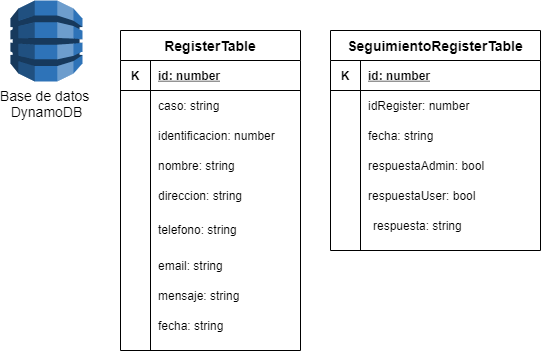

The diagram above was exported from draw.io. Its source (the exported page's mxGraphModel, read from the mxfile embedded in the PNG):
<mxGraphModel dx="868" dy="450" grid="1" gridSize="10" guides="1" tooltips="1" connect="1" arrows="1" fold="1" page="1" pageScale="1" pageWidth="827" pageHeight="1169" math="0" shadow="0">
  <root>
    <mxCell id="0" />
    <mxCell id="1" parent="0" />
    <mxCell id="OXmdVZoVGKXRvQe1Ybtv-40" value="Base de datos&amp;nbsp;&lt;br&gt;DynamoDB" style="outlineConnect=0;dashed=0;verticalLabelPosition=bottom;verticalAlign=top;align=center;html=1;shape=mxgraph.aws3.dynamo_db;fillColor=#2E73B8;fontSize=14;" vertex="1" parent="1">
      <mxGeometry x="20" y="10" width="72" height="81" as="geometry" />
    </mxCell>
    <mxCell id="OXmdVZoVGKXRvQe1Ybtv-27" value="RegisterTable" style="shape=table;startSize=30;container=1;collapsible=1;childLayout=tableLayout;fixedRows=1;rowLines=0;fontStyle=1;align=center;resizeLast=1;fontSize=14;" vertex="1" parent="1">
      <mxGeometry x="130" y="40" width="180" height="320" as="geometry" />
    </mxCell>
    <mxCell id="OXmdVZoVGKXRvQe1Ybtv-28" value="" style="shape=partialRectangle;collapsible=0;dropTarget=0;pointerEvents=0;fillColor=none;top=0;left=0;bottom=1;right=0;points=[[0,0.5],[1,0.5]];portConstraint=eastwest;" vertex="1" parent="OXmdVZoVGKXRvQe1Ybtv-27">
      <mxGeometry y="30" width="180" height="30" as="geometry" />
    </mxCell>
    <mxCell id="OXmdVZoVGKXRvQe1Ybtv-29" value="K" style="shape=partialRectangle;connectable=0;fillColor=none;top=0;left=0;bottom=0;right=0;fontStyle=1;overflow=hidden;" vertex="1" parent="OXmdVZoVGKXRvQe1Ybtv-28">
      <mxGeometry width="30" height="30" as="geometry" />
    </mxCell>
    <mxCell id="OXmdVZoVGKXRvQe1Ybtv-30" value="id: number" style="shape=partialRectangle;connectable=0;fillColor=none;top=0;left=0;bottom=0;right=0;align=left;spacingLeft=6;fontStyle=5;overflow=hidden;" vertex="1" parent="OXmdVZoVGKXRvQe1Ybtv-28">
      <mxGeometry x="30" width="150" height="30" as="geometry" />
    </mxCell>
    <mxCell id="OXmdVZoVGKXRvQe1Ybtv-31" value="" style="shape=partialRectangle;collapsible=0;dropTarget=0;pointerEvents=0;fillColor=none;top=0;left=0;bottom=0;right=0;points=[[0,0.5],[1,0.5]];portConstraint=eastwest;" vertex="1" parent="OXmdVZoVGKXRvQe1Ybtv-27">
      <mxGeometry y="60" width="180" height="30" as="geometry" />
    </mxCell>
    <mxCell id="OXmdVZoVGKXRvQe1Ybtv-32" value="" style="shape=partialRectangle;connectable=0;fillColor=none;top=0;left=0;bottom=0;right=0;editable=1;overflow=hidden;" vertex="1" parent="OXmdVZoVGKXRvQe1Ybtv-31">
      <mxGeometry width="30" height="30" as="geometry" />
    </mxCell>
    <mxCell id="OXmdVZoVGKXRvQe1Ybtv-33" value="caso: string" style="shape=partialRectangle;connectable=0;fillColor=none;top=0;left=0;bottom=0;right=0;align=left;spacingLeft=6;overflow=hidden;" vertex="1" parent="OXmdVZoVGKXRvQe1Ybtv-31">
      <mxGeometry x="30" width="150" height="30" as="geometry" />
    </mxCell>
    <mxCell id="OXmdVZoVGKXRvQe1Ybtv-34" value="" style="shape=partialRectangle;collapsible=0;dropTarget=0;pointerEvents=0;fillColor=none;top=0;left=0;bottom=0;right=0;points=[[0,0.5],[1,0.5]];portConstraint=eastwest;" vertex="1" parent="OXmdVZoVGKXRvQe1Ybtv-27">
      <mxGeometry y="90" width="180" height="30" as="geometry" />
    </mxCell>
    <mxCell id="OXmdVZoVGKXRvQe1Ybtv-35" value="" style="shape=partialRectangle;connectable=0;fillColor=none;top=0;left=0;bottom=0;right=0;editable=1;overflow=hidden;" vertex="1" parent="OXmdVZoVGKXRvQe1Ybtv-34">
      <mxGeometry width="30" height="30" as="geometry" />
    </mxCell>
    <mxCell id="OXmdVZoVGKXRvQe1Ybtv-36" value="identificacion: number" style="shape=partialRectangle;connectable=0;fillColor=none;top=0;left=0;bottom=0;right=0;align=left;spacingLeft=6;overflow=hidden;" vertex="1" parent="OXmdVZoVGKXRvQe1Ybtv-34">
      <mxGeometry x="30" width="150" height="30" as="geometry" />
    </mxCell>
    <mxCell id="OXmdVZoVGKXRvQe1Ybtv-37" value="" style="shape=partialRectangle;collapsible=0;dropTarget=0;pointerEvents=0;fillColor=none;top=0;left=0;bottom=0;right=0;points=[[0,0.5],[1,0.5]];portConstraint=eastwest;" vertex="1" parent="OXmdVZoVGKXRvQe1Ybtv-27">
      <mxGeometry y="120" width="180" height="30" as="geometry" />
    </mxCell>
    <mxCell id="OXmdVZoVGKXRvQe1Ybtv-38" value="" style="shape=partialRectangle;connectable=0;fillColor=none;top=0;left=0;bottom=0;right=0;editable=1;overflow=hidden;" vertex="1" parent="OXmdVZoVGKXRvQe1Ybtv-37">
      <mxGeometry width="30" height="30" as="geometry" />
    </mxCell>
    <mxCell id="OXmdVZoVGKXRvQe1Ybtv-39" value="nombre: string" style="shape=partialRectangle;connectable=0;fillColor=none;top=0;left=0;bottom=0;right=0;align=left;spacingLeft=6;overflow=hidden;" vertex="1" parent="OXmdVZoVGKXRvQe1Ybtv-37">
      <mxGeometry x="30" width="150" height="30" as="geometry" />
    </mxCell>
    <mxCell id="OXmdVZoVGKXRvQe1Ybtv-47" value="" style="shape=partialRectangle;collapsible=0;dropTarget=0;pointerEvents=0;fillColor=none;top=0;left=0;bottom=0;right=0;points=[[0,0.5],[1,0.5]];portConstraint=eastwest;" vertex="1" parent="1">
      <mxGeometry x="130" y="190" width="180" height="30" as="geometry" />
    </mxCell>
    <mxCell id="OXmdVZoVGKXRvQe1Ybtv-48" value="" style="shape=partialRectangle;connectable=0;fillColor=none;top=0;left=0;bottom=0;right=0;editable=1;overflow=hidden;" vertex="1" parent="OXmdVZoVGKXRvQe1Ybtv-47">
      <mxGeometry width="30" height="30" as="geometry" />
    </mxCell>
    <mxCell id="OXmdVZoVGKXRvQe1Ybtv-49" value="direccion: string" style="shape=partialRectangle;connectable=0;fillColor=none;top=0;left=0;bottom=0;right=0;align=left;spacingLeft=6;overflow=hidden;" vertex="1" parent="OXmdVZoVGKXRvQe1Ybtv-47">
      <mxGeometry x="30" width="150" height="30" as="geometry" />
    </mxCell>
    <mxCell id="OXmdVZoVGKXRvQe1Ybtv-50" value="" style="shape=partialRectangle;collapsible=0;dropTarget=0;pointerEvents=0;fillColor=none;top=0;left=0;bottom=0;right=0;points=[[0,0.5],[1,0.5]];portConstraint=eastwest;" vertex="1" parent="1">
      <mxGeometry x="130" y="224" width="180" height="30" as="geometry" />
    </mxCell>
    <mxCell id="OXmdVZoVGKXRvQe1Ybtv-51" value="" style="shape=partialRectangle;connectable=0;fillColor=none;top=0;left=0;bottom=0;right=0;editable=1;overflow=hidden;" vertex="1" parent="OXmdVZoVGKXRvQe1Ybtv-50">
      <mxGeometry width="30" height="30" as="geometry" />
    </mxCell>
    <mxCell id="OXmdVZoVGKXRvQe1Ybtv-52" value="telefono: string" style="shape=partialRectangle;connectable=0;fillColor=none;top=0;left=0;bottom=0;right=0;align=left;spacingLeft=6;overflow=hidden;" vertex="1" parent="OXmdVZoVGKXRvQe1Ybtv-50">
      <mxGeometry x="30" width="150" height="30" as="geometry" />
    </mxCell>
    <mxCell id="OXmdVZoVGKXRvQe1Ybtv-53" value="" style="shape=partialRectangle;collapsible=0;dropTarget=0;pointerEvents=0;fillColor=none;top=0;left=0;bottom=0;right=0;points=[[0,0.5],[1,0.5]];portConstraint=eastwest;" vertex="1" parent="1">
      <mxGeometry x="130" y="260" width="180" height="30" as="geometry" />
    </mxCell>
    <mxCell id="OXmdVZoVGKXRvQe1Ybtv-54" value="" style="shape=partialRectangle;connectable=0;fillColor=none;top=0;left=0;bottom=0;right=0;editable=1;overflow=hidden;" vertex="1" parent="OXmdVZoVGKXRvQe1Ybtv-53">
      <mxGeometry width="30" height="30" as="geometry" />
    </mxCell>
    <mxCell id="OXmdVZoVGKXRvQe1Ybtv-55" value="email: string" style="shape=partialRectangle;connectable=0;fillColor=none;top=0;left=0;bottom=0;right=0;align=left;spacingLeft=6;overflow=hidden;" vertex="1" parent="OXmdVZoVGKXRvQe1Ybtv-53">
      <mxGeometry x="30" width="150" height="30" as="geometry" />
    </mxCell>
    <mxCell id="OXmdVZoVGKXRvQe1Ybtv-56" value="" style="shape=partialRectangle;collapsible=0;dropTarget=0;pointerEvents=0;fillColor=none;top=0;left=0;bottom=0;right=0;points=[[0,0.5],[1,0.5]];portConstraint=eastwest;" vertex="1" parent="1">
      <mxGeometry x="130" y="290" width="180" height="30" as="geometry" />
    </mxCell>
    <mxCell id="OXmdVZoVGKXRvQe1Ybtv-57" value="" style="shape=partialRectangle;connectable=0;fillColor=none;top=0;left=0;bottom=0;right=0;editable=1;overflow=hidden;" vertex="1" parent="OXmdVZoVGKXRvQe1Ybtv-56">
      <mxGeometry width="30" height="30" as="geometry" />
    </mxCell>
    <mxCell id="OXmdVZoVGKXRvQe1Ybtv-58" value="mensaje: string" style="shape=partialRectangle;connectable=0;fillColor=none;top=0;left=0;bottom=0;right=0;align=left;spacingLeft=6;overflow=hidden;" vertex="1" parent="OXmdVZoVGKXRvQe1Ybtv-56">
      <mxGeometry x="30" width="150" height="30" as="geometry" />
    </mxCell>
    <mxCell id="OXmdVZoVGKXRvQe1Ybtv-59" value="SeguimientoRegisterTable" style="shape=table;startSize=30;container=1;collapsible=1;childLayout=tableLayout;fixedRows=1;rowLines=0;fontStyle=1;align=center;resizeLast=1;fontSize=14;" vertex="1" parent="1">
      <mxGeometry x="340" y="40" width="210" height="220" as="geometry" />
    </mxCell>
    <mxCell id="OXmdVZoVGKXRvQe1Ybtv-60" value="" style="shape=partialRectangle;collapsible=0;dropTarget=0;pointerEvents=0;fillColor=none;top=0;left=0;bottom=1;right=0;points=[[0,0.5],[1,0.5]];portConstraint=eastwest;" vertex="1" parent="OXmdVZoVGKXRvQe1Ybtv-59">
      <mxGeometry y="30" width="210" height="30" as="geometry" />
    </mxCell>
    <mxCell id="OXmdVZoVGKXRvQe1Ybtv-61" value="K" style="shape=partialRectangle;connectable=0;fillColor=none;top=0;left=0;bottom=0;right=0;fontStyle=1;overflow=hidden;" vertex="1" parent="OXmdVZoVGKXRvQe1Ybtv-60">
      <mxGeometry width="30" height="30" as="geometry" />
    </mxCell>
    <mxCell id="OXmdVZoVGKXRvQe1Ybtv-62" value="id: number" style="shape=partialRectangle;connectable=0;fillColor=none;top=0;left=0;bottom=0;right=0;align=left;spacingLeft=6;fontStyle=5;overflow=hidden;" vertex="1" parent="OXmdVZoVGKXRvQe1Ybtv-60">
      <mxGeometry x="30" width="180" height="30" as="geometry" />
    </mxCell>
    <mxCell id="OXmdVZoVGKXRvQe1Ybtv-63" value="" style="shape=partialRectangle;collapsible=0;dropTarget=0;pointerEvents=0;fillColor=none;top=0;left=0;bottom=0;right=0;points=[[0,0.5],[1,0.5]];portConstraint=eastwest;" vertex="1" parent="OXmdVZoVGKXRvQe1Ybtv-59">
      <mxGeometry y="60" width="210" height="30" as="geometry" />
    </mxCell>
    <mxCell id="OXmdVZoVGKXRvQe1Ybtv-64" value="" style="shape=partialRectangle;connectable=0;fillColor=none;top=0;left=0;bottom=0;right=0;editable=1;overflow=hidden;" vertex="1" parent="OXmdVZoVGKXRvQe1Ybtv-63">
      <mxGeometry width="30" height="30" as="geometry" />
    </mxCell>
    <mxCell id="OXmdVZoVGKXRvQe1Ybtv-65" value="idRegister: number" style="shape=partialRectangle;connectable=0;fillColor=none;top=0;left=0;bottom=0;right=0;align=left;spacingLeft=6;overflow=hidden;" vertex="1" parent="OXmdVZoVGKXRvQe1Ybtv-63">
      <mxGeometry x="30" width="180" height="30" as="geometry" />
    </mxCell>
    <mxCell id="OXmdVZoVGKXRvQe1Ybtv-66" value="" style="shape=partialRectangle;collapsible=0;dropTarget=0;pointerEvents=0;fillColor=none;top=0;left=0;bottom=0;right=0;points=[[0,0.5],[1,0.5]];portConstraint=eastwest;" vertex="1" parent="OXmdVZoVGKXRvQe1Ybtv-59">
      <mxGeometry y="90" width="210" height="30" as="geometry" />
    </mxCell>
    <mxCell id="OXmdVZoVGKXRvQe1Ybtv-67" value="" style="shape=partialRectangle;connectable=0;fillColor=none;top=0;left=0;bottom=0;right=0;editable=1;overflow=hidden;" vertex="1" parent="OXmdVZoVGKXRvQe1Ybtv-66">
      <mxGeometry width="30" height="30" as="geometry" />
    </mxCell>
    <mxCell id="OXmdVZoVGKXRvQe1Ybtv-68" value="fecha: string" style="shape=partialRectangle;connectable=0;fillColor=none;top=0;left=0;bottom=0;right=0;align=left;spacingLeft=6;overflow=hidden;" vertex="1" parent="OXmdVZoVGKXRvQe1Ybtv-66">
      <mxGeometry x="30" width="180" height="30" as="geometry" />
    </mxCell>
    <mxCell id="OXmdVZoVGKXRvQe1Ybtv-69" value="" style="shape=partialRectangle;collapsible=0;dropTarget=0;pointerEvents=0;fillColor=none;top=0;left=0;bottom=0;right=0;points=[[0,0.5],[1,0.5]];portConstraint=eastwest;" vertex="1" parent="OXmdVZoVGKXRvQe1Ybtv-59">
      <mxGeometry y="120" width="210" height="30" as="geometry" />
    </mxCell>
    <mxCell id="OXmdVZoVGKXRvQe1Ybtv-70" value="" style="shape=partialRectangle;connectable=0;fillColor=none;top=0;left=0;bottom=0;right=0;editable=1;overflow=hidden;" vertex="1" parent="OXmdVZoVGKXRvQe1Ybtv-69">
      <mxGeometry width="30" height="30" as="geometry" />
    </mxCell>
    <mxCell id="OXmdVZoVGKXRvQe1Ybtv-71" value="respuestaAdmin: bool" style="shape=partialRectangle;connectable=0;fillColor=none;top=0;left=0;bottom=0;right=0;align=left;spacingLeft=6;overflow=hidden;" vertex="1" parent="OXmdVZoVGKXRvQe1Ybtv-69">
      <mxGeometry x="30" width="180" height="30" as="geometry" />
    </mxCell>
    <mxCell id="OXmdVZoVGKXRvQe1Ybtv-72" value="respuestaUser: bool" style="shape=partialRectangle;connectable=0;fillColor=none;top=0;left=0;bottom=0;right=0;align=left;spacingLeft=6;overflow=hidden;" vertex="1" parent="1">
      <mxGeometry x="370" y="190" width="180" height="30" as="geometry" />
    </mxCell>
    <mxCell id="OXmdVZoVGKXRvQe1Ybtv-73" value="" style="shape=partialRectangle;collapsible=0;dropTarget=0;pointerEvents=0;fillColor=none;top=0;left=0;bottom=0;right=0;points=[[0,0.5],[1,0.5]];portConstraint=eastwest;" vertex="1" parent="1">
      <mxGeometry x="340" y="220" width="210" height="30" as="geometry" />
    </mxCell>
    <mxCell id="OXmdVZoVGKXRvQe1Ybtv-74" value="" style="shape=partialRectangle;connectable=0;fillColor=none;top=0;left=0;bottom=0;right=0;editable=1;overflow=hidden;" vertex="1" parent="OXmdVZoVGKXRvQe1Ybtv-73">
      <mxGeometry width="35" height="30" as="geometry" />
    </mxCell>
    <mxCell id="OXmdVZoVGKXRvQe1Ybtv-75" value="respuesta: string" style="shape=partialRectangle;connectable=0;fillColor=none;top=0;left=0;bottom=0;right=0;align=left;spacingLeft=6;overflow=hidden;" vertex="1" parent="OXmdVZoVGKXRvQe1Ybtv-73">
      <mxGeometry x="35" width="175" height="30" as="geometry" />
    </mxCell>
    <mxCell id="OXmdVZoVGKXRvQe1Ybtv-76" value="fecha: string" style="shape=partialRectangle;connectable=0;fillColor=none;top=0;left=0;bottom=0;right=0;align=left;spacingLeft=6;overflow=hidden;" vertex="1" parent="1">
      <mxGeometry x="160" y="320" width="150" height="30" as="geometry" />
    </mxCell>
  </root>
</mxGraphModel>